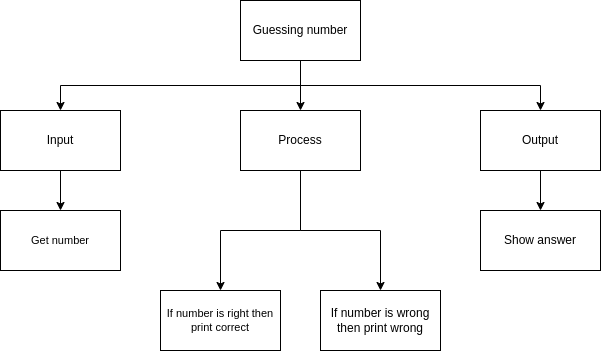

The diagram above was exported from draw.io. Its source (the exported page's mxGraphModel, read from the mxfile embedded in the PNG):
<mxGraphModel dx="1006" dy="760" grid="1" gridSize="10" guides="1" tooltips="1" connect="1" arrows="1" fold="1" page="1" pageScale="1" pageWidth="827" pageHeight="1169" math="0" shadow="0">
  <root>
    <mxCell id="0" />
    <mxCell id="1" parent="0" />
    <mxCell id="6" style="edgeStyle=none;html=1;exitX=0.5;exitY=1;exitDx=0;exitDy=0;entryX=0.5;entryY=0;entryDx=0;entryDy=0;" parent="1" source="2" target="3" edge="1">
      <mxGeometry relative="1" as="geometry" />
    </mxCell>
    <mxCell id="7" style="edgeStyle=orthogonalEdgeStyle;html=1;exitX=0.5;exitY=1;exitDx=0;exitDy=0;entryX=0.5;entryY=0;entryDx=0;entryDy=0;rounded=0;" parent="1" source="2" target="4" edge="1">
      <mxGeometry relative="1" as="geometry" />
    </mxCell>
    <mxCell id="8" style="edgeStyle=orthogonalEdgeStyle;shape=connector;rounded=0;html=1;labelBackgroundColor=default;fontFamily=Helvetica;fontSize=11;fontColor=default;endArrow=classic;strokeColor=default;exitX=0.5;exitY=1;exitDx=0;exitDy=0;" parent="1" source="2" target="5" edge="1">
      <mxGeometry relative="1" as="geometry" />
    </mxCell>
    <mxCell id="2" value="Guessing number" style="rounded=0;whiteSpace=wrap;html=1;" parent="1" vertex="1">
      <mxGeometry x="360" y="110" width="120" height="60" as="geometry" />
    </mxCell>
    <mxCell id="16" style="edgeStyle=orthogonalEdgeStyle;shape=connector;rounded=0;html=1;labelBackgroundColor=default;fontFamily=Helvetica;fontSize=11;fontColor=default;endArrow=classic;strokeColor=default;" parent="1" source="3" target="12" edge="1">
      <mxGeometry relative="1" as="geometry" />
    </mxCell>
    <mxCell id="18" style="edgeStyle=orthogonalEdgeStyle;shape=connector;rounded=0;html=1;exitX=0.5;exitY=1;exitDx=0;exitDy=0;labelBackgroundColor=default;fontFamily=Helvetica;fontSize=11;fontColor=default;endArrow=classic;strokeColor=default;" parent="1" source="3" edge="1">
      <mxGeometry relative="1" as="geometry">
        <mxPoint x="500" y="400" as="targetPoint" />
      </mxGeometry>
    </mxCell>
    <mxCell id="3" value="Process" style="rounded=0;whiteSpace=wrap;html=1;" parent="1" vertex="1">
      <mxGeometry x="360" y="220" width="120" height="60" as="geometry" />
    </mxCell>
    <mxCell id="10" style="edgeStyle=orthogonalEdgeStyle;shape=connector;rounded=0;html=1;exitX=0.5;exitY=1;exitDx=0;exitDy=0;labelBackgroundColor=default;fontFamily=Helvetica;fontSize=11;fontColor=default;endArrow=classic;strokeColor=default;" parent="1" source="4" target="9" edge="1">
      <mxGeometry relative="1" as="geometry" />
    </mxCell>
    <mxCell id="4" value="Input" style="rounded=0;whiteSpace=wrap;html=1;" parent="1" vertex="1">
      <mxGeometry x="120" y="220" width="120" height="60" as="geometry" />
    </mxCell>
    <mxCell id="19" style="edgeStyle=orthogonalEdgeStyle;html=1;exitX=0.5;exitY=1;exitDx=0;exitDy=0;rounded=0;" parent="1" source="5" target="20" edge="1">
      <mxGeometry relative="1" as="geometry">
        <mxPoint x="740" y="320" as="targetPoint" />
      </mxGeometry>
    </mxCell>
    <mxCell id="5" value="Output" style="rounded=0;whiteSpace=wrap;html=1;" parent="1" vertex="1">
      <mxGeometry x="600" y="220" width="120" height="60" as="geometry" />
    </mxCell>
    <mxCell id="9" value="Get number" style="rounded=0;whiteSpace=wrap;html=1;fontFamily=Helvetica;fontSize=11;fontColor=default;" parent="1" vertex="1">
      <mxGeometry x="120" y="320" width="120" height="60" as="geometry" />
    </mxCell>
    <mxCell id="12" value="If number is right then print correct" style="rounded=0;whiteSpace=wrap;html=1;fontFamily=Helvetica;fontSize=11;fontColor=default;" parent="1" vertex="1">
      <mxGeometry x="280" y="400" width="120" height="60" as="geometry" />
    </mxCell>
    <mxCell id="20" value="Show answer" style="rounded=0;whiteSpace=wrap;html=1;" parent="1" vertex="1">
      <mxGeometry x="600" y="320" width="120" height="60" as="geometry" />
    </mxCell>
    <mxCell id="22" value="If number is wrong then print wrong" style="rounded=0;whiteSpace=wrap;html=1;" vertex="1" parent="1">
      <mxGeometry x="440" y="400" width="120" height="60" as="geometry" />
    </mxCell>
  </root>
</mxGraphModel>